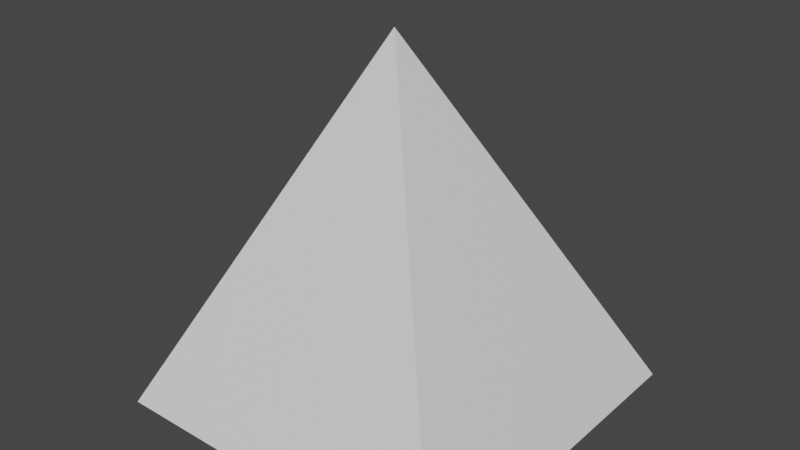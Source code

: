 # Source: Pyramid.blend  (saved by Blender 2.91.10; exported with 4.5.12 LTS)
import bpy
from mathutils import Matrix  # noqa: F401  (used for matrix-valued properties, if any)

bpy.ops.wm.read_factory_settings(use_empty=True)
scene = bpy.context.scene
scene.name = 'Scene'

# ---- collections
col_collection = bpy.data.collections.new('Collection'); scene.collection.children.link(col_collection)

# ---- materials (node trees are filled in below, after node groups)
mat_material = bpy.data.materials.new('Material')
mat_material.alpha_threshold = 0.0
mat_material.use_transparent_shadow = False
mat_material.line_color = (0.0, 0.0, 0.0, 1.0)

# ---- material node trees
mat_material.use_nodes = True; mat_material.node_tree.nodes.clear()
_N = mat_material.node_tree.nodes; _L = mat_material.node_tree.links
n0 = _N.new('ShaderNodeOutputMaterial'); n0.name = 'Material Output'; n0.location = (300, 300)
n1 = _N.new('ShaderNodeBsdfPrincipled'); n1.name = 'Principled BSDF'; n1.location = (10, 300)
n1.distribution = 'GGX'
n1.subsurface_method = 'BURLEY'
n1.inputs[2].default_value = 0.4
n1.inputs[3].default_value = 1.45
n1.inputs[27].default_value = (0.0, 0.0, 0.0, 1.0)
n1.inputs[28].default_value = 1.0
_L.new(n1.outputs[0], n0.inputs[0])
n0.is_active_output = True

# ---- world
world_world = bpy.data.worlds.new('World'); scene.world = world_world
world_world.use_nodes = True; world_world.node_tree.nodes.clear()
_N = world_world.node_tree.nodes; _L = world_world.node_tree.links
n0 = _N.new('ShaderNodeOutputWorld'); n0.name = 'World Output'; n0.location = (300, 300)
n1 = _N.new('ShaderNodeBackground'); n1.name = 'Background'; n1.location = (10, 300)
n1.inputs[0].default_value = (0.05088, 0.05088, 0.05088, 1.0)
_L.new(n1.outputs[0], n0.inputs[0])
n0.is_active_output = True
world_world.color = (0.05088, 0.05088, 0.05088)
world_world.use_sun_shadow = False
world_world.sun_shadow_jitter_overblur = 0.0

# ---- meshes
me_cube = bpy.data.meshes.new('Cube')
me_cube.from_pydata([(-0.08733, 0.06385, 1.0), (1.0, 1.0, -1.0), (-0.08765, 0.06353, 1.0), (1.0, -1.0, -1.0), (-0.08755, 0.06363, 1.0), (-1.0, 1.0, -1.0), (-0.08781, 0.06303, 1.0), (-1.0, -1.0, -1.0)], [], [(0, 4, 6, 2), (3, 2, 6, 7), (7, 6, 4, 5), (5, 1, 3, 7), (1, 0, 2, 3), (5, 4, 0, 1)])
_uv = me_cube.uv_layers.new(name='UVMap')
_uv.uv.foreach_set('vector', [0.625, 0.5, 0.875, 0.5, 0.875, 0.75, 0.625, 0.75, 0.375, 0.75, 0.625, 0.75, 0.625, 1.0, 0.375, 1.0, 0.375, 0.0, 0.625, 0.0, 0.625, 0.25, 0.375, 0.25, 0.125, 0.5, 0.375, 0.5, 0.375, 0.75, 0.125, 0.75, 0.375, 0.5, 0.625, 0.5, 0.625, 0.75, 0.375, 0.75, 0.375, 0.25, 0.625, 0.25, 0.625, 0.5, 0.375, 0.5])
me_cube.materials.append(mat_material)
me_cube.use_remesh_preserve_volume = False
me_cube.use_remesh_preserve_attributes = False
me_cube.use_mirror_vertex_groups = False
me_cube.update()

# ---- objects
ob_cube = bpy.data.objects.new('Cube', me_cube)

# ---- transforms, parenting, visibility, modifiers, constraints
ob_cube.location = (0.0, 0.0, 4.0)
ob_cube.scale = (4.0, 4.0, 4.0)
ob_cube.lock_rotations_4d = False
ob_cube.empty_display_type = 'ARROWS'
ob_cube.lineart.crease_threshold = 0.0

# ---- collection membership
col_collection.objects.link(ob_cube)

# ---- scene / render settings (as saved in the file)
scene.frame_start = 1; scene.frame_end = 250; scene.frame_set(1)
scene.render.engine = 'BLENDER_EEVEE_NEXT'
scene.cycles.use_denoising = False
scene.cycles.samples = 128
scene.cycles.sampling_pattern = 'TABULATED_SOBOL'
scene.cycles.use_adaptive_sampling = False
scene.cycles.use_light_tree = False
scene.view_settings.view_transform = 'Filmic'
bpy.context.view_layer.update()

# ---- added for rendering (the .blend has no active camera and no usable light): camera, sun
cam_auto = bpy.data.cameras.new('AutoCamera')
cam_auto.lens = 50.0
cam_auto.sensor_width = 36.0
cam_auto.clip_end = 1000.0
ob_auto_camera = bpy.data.objects.new('AutoCamera', cam_auto)
scene.collection.objects.link(ob_auto_camera)
ob_auto_camera.location = (12.8203, -15.3843, 14.2562)
ob_auto_camera.rotation_euler = (1.09748, -7.21219e-08, 0.694738)
scene.camera = ob_auto_camera
light_auto_sun = bpy.data.lights.new('AutoSun', 'SUN')
light_auto_sun.energy = 3.0
light_auto_sun.angle = 0.0523599
ob_auto_sun = bpy.data.objects.new('AutoSun', light_auto_sun)
scene.collection.objects.link(ob_auto_sun)
ob_auto_sun.rotation_euler = (0.872665, 0.174533, 0.523599)
bpy.context.view_layer.update()
